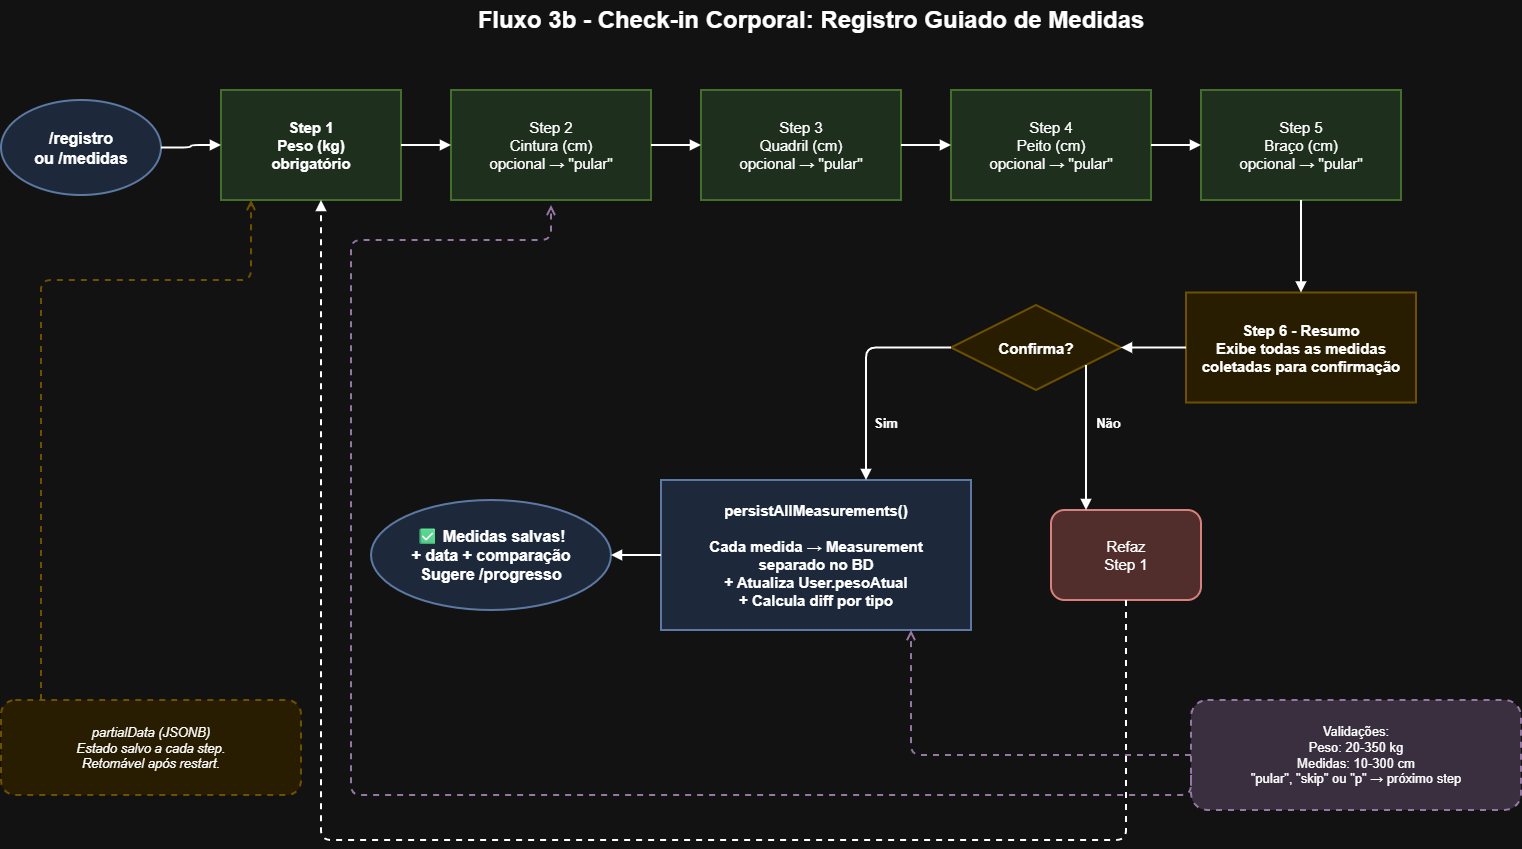

The diagram above was exported from draw.io. Its source (the exported page's mxGraphModel, read from the mxfile embedded in the PNG):
<mxGraphModel dx="1445" dy="930" grid="1" gridSize="10" guides="1" tooltips="1" connect="1" arrows="1" fold="1" page="1" pageScale="1" pageWidth="827" pageHeight="1169" math="0" shadow="0">
  <root>
    <mxCell id="0" />
    <mxCell id="1" parent="0" />
    <mxCell id="title" parent="1" style="text;html=1;strokeColor=none;fillColor=none;align=center;verticalAlign=middle;whiteSpace=wrap;fontSize=24;fontStyle=1;fontFamily=Arial;" value="Fluxo 3b - Check-in Corporal: Registro Guiado de Medidas" vertex="1">
      <mxGeometry height="40" width="860" x="420" y="20" as="geometry" />
    </mxCell>
    <mxCell id="s" parent="1" style="ellipse;whiteSpace=wrap;html=1;fillColor=#dae8fc;strokeColor=#6c8ebf;strokeWidth=2;fontSize=16;fontStyle=1;fontFamily=Arial;align=center;verticalAlign=middle;" value="/registro&#10;ou /medidas" vertex="1">
      <mxGeometry height="95" width="160" x="40" y="120" as="geometry" />
    </mxCell>
    <mxCell id="s1" parent="1" style="rounded=0;whiteSpace=wrap;html=1;fillColor=#d5e8d4;strokeColor=#82b366;strokeWidth=2;fontSize=15;fontStyle=1;fontFamily=Arial;align=center;verticalAlign=middle;" value="Step 1&#10;Peso (kg)&#10;obrigatório" vertex="1">
      <mxGeometry height="110" width="180" x="260" y="110" as="geometry" />
    </mxCell>
    <mxCell id="s2" parent="1" style="rounded=0;whiteSpace=wrap;html=1;fillColor=#d5e8d4;strokeColor=#82b366;strokeWidth=2;fontSize=15;fontFamily=Arial;align=center;verticalAlign=middle;" value="Step 2&#10;Cintura (cm)&#10;opcional → &quot;pular&quot;" vertex="1">
      <mxGeometry height="110" width="200" x="490" y="110" as="geometry" />
    </mxCell>
    <mxCell id="s3" parent="1" style="rounded=0;whiteSpace=wrap;html=1;fillColor=#d5e8d4;strokeColor=#82b366;strokeWidth=2;fontSize=15;fontFamily=Arial;align=center;verticalAlign=middle;" value="Step 3&#10;Quadril (cm)&#10;opcional → &quot;pular&quot;" vertex="1">
      <mxGeometry height="110" width="200" x="740" y="110" as="geometry" />
    </mxCell>
    <mxCell id="s4" parent="1" style="rounded=0;whiteSpace=wrap;html=1;fillColor=#d5e8d4;strokeColor=#82b366;strokeWidth=2;fontSize=15;fontFamily=Arial;align=center;verticalAlign=middle;" value="Step 4&#10;Peito (cm)&#10;opcional → &quot;pular&quot;" vertex="1">
      <mxGeometry height="110" width="200" x="990" y="110" as="geometry" />
    </mxCell>
    <mxCell id="s5" parent="1" style="rounded=0;whiteSpace=wrap;html=1;fillColor=#d5e8d4;strokeColor=#82b366;strokeWidth=2;fontSize=15;fontFamily=Arial;align=center;verticalAlign=middle;" value="Step 5&#10;Braço (cm)&#10;opcional → &quot;pular&quot;" vertex="1">
      <mxGeometry height="110" width="200" x="1240" y="110" as="geometry" />
    </mxCell>
    <mxCell id="res" parent="1" style="rounded=0;whiteSpace=wrap;html=1;fillColor=#fff2cc;strokeColor=#d6b656;strokeWidth=2;fontSize=15;fontStyle=1;fontFamily=Arial;align=center;verticalAlign=middle;" value="Step 6 - Resumo&#10;Exibe todas as medidas&#10;coletadas para confirmação" vertex="1">
      <mxGeometry height="110" width="230" x="1225" y="312.5" as="geometry" />
    </mxCell>
    <mxCell id="dc" parent="1" style="rhombus;whiteSpace=wrap;html=1;fillColor=#fff2cc;strokeColor=#d6b656;strokeWidth=2;fontSize=15;fontStyle=1;fontFamily=Arial;align=center;verticalAlign=middle;" value="Confirma?" vertex="1">
      <mxGeometry height="85" width="170" x="990" y="325" as="geometry" />
    </mxCell>
    <mxCell id="per" parent="1" style="rounded=0;whiteSpace=wrap;html=1;fillColor=#dae8fc;strokeColor=#6c8ebf;strokeWidth=2;fontSize=15;fontStyle=1;fontFamily=Arial;align=center;verticalAlign=middle;" value="persistAllMeasurements()&#10;&#10;Cada medida → Measurement&#10;separado no BD&#10;+ Atualiza User.pesoAtual&#10;+ Calcula diff por tipo" vertex="1">
      <mxGeometry height="150" width="310" x="700" y="500" as="geometry" />
    </mxCell>
    <mxCell id="refaz" parent="1" style="rounded=1;whiteSpace=wrap;html=1;fillColor=#f8cecc;strokeColor=#b85450;strokeWidth=2;fontSize=15;fontFamily=Arial;align=center;verticalAlign=middle;" value="Refaz&#10;Step 1" vertex="1">
      <mxGeometry height="90" width="150" x="1090" y="530" as="geometry" />
    </mxCell>
    <mxCell id="fim" parent="1" style="ellipse;whiteSpace=wrap;html=1;fillColor=#dae8fc;strokeColor=#6c8ebf;strokeWidth=2;fontSize=16;fontStyle=1;fontFamily=Arial;align=center;verticalAlign=middle;" value="✅ Medidas salvas!&#10;+ data + comparação&#10;Sugere /progresso" vertex="1">
      <mxGeometry height="110" width="240" x="410" y="520" as="geometry" />
    </mxCell>
    <mxCell id="pd" parent="1" style="rounded=1;dashed=1;whiteSpace=wrap;html=1;fillColor=#fff2cc;strokeColor=#d6b656;strokeWidth=2;fontSize=13;fontStyle=2;fontFamily=Arial;align=center;verticalAlign=middle;" value="partialData (JSONB)&#10;Estado salvo a cada step.&#10;Retomável após restart." vertex="1">
      <mxGeometry height="95" width="300" x="40" y="720" as="geometry" />
    </mxCell>
    <mxCell id="vl" parent="1" style="rounded=1;dashed=1;whiteSpace=wrap;html=1;fillColor=#e1d5e7;strokeColor=#9673a6;strokeWidth=2;fontSize=13;fontFamily=Arial;align=center;verticalAlign=middle;" value="Validações:&#10;Peso: 20-350 kg&#10;Medidas: 10-300 cm&#10;&quot;pular&quot;, &quot;skip&quot; ou &quot;p&quot; → próximo step" vertex="1">
      <mxGeometry height="110" width="330" x="1230" y="720" as="geometry" />
    </mxCell>
    <mxCell id="lblSim" parent="1" style="text;html=1;strokeColor=none;fillColor=#ffffff;align=center;verticalAlign=middle;whiteSpace=wrap;fontSize=13;fontStyle=1;fontFamily=Arial;" value="Sim" vertex="1">
      <mxGeometry height="25" width="40" x="905" y="430" as="geometry" />
    </mxCell>
    <mxCell id="lblNao" parent="1" style="text;html=1;strokeColor=none;fillColor=#ffffff;align=center;verticalAlign=middle;whiteSpace=wrap;fontSize=13;fontStyle=1;fontFamily=Arial;" value="Não" vertex="1">
      <mxGeometry height="25" width="45" x="1125" y="430" as="geometry" />
    </mxCell>
    <mxCell id="a1" edge="1" parent="1" source="s" style="edgeStyle=orthogonalEdgeStyle;rounded=1;orthogonalLoop=1;jettySize=auto;html=1;strokeWidth=2;endArrow=block;endFill=1;" target="s1">
      <mxGeometry relative="1" as="geometry" />
    </mxCell>
    <mxCell id="a2" edge="1" parent="1" source="s1" style="edgeStyle=orthogonalEdgeStyle;rounded=1;orthogonalLoop=1;jettySize=auto;html=1;strokeWidth=2;endArrow=block;endFill=1;" target="s2">
      <mxGeometry relative="1" as="geometry" />
    </mxCell>
    <mxCell id="a3" edge="1" parent="1" source="s2" style="edgeStyle=orthogonalEdgeStyle;rounded=1;orthogonalLoop=1;jettySize=auto;html=1;strokeWidth=2;endArrow=block;endFill=1;" target="s3">
      <mxGeometry relative="1" as="geometry" />
    </mxCell>
    <mxCell id="a4" edge="1" parent="1" source="s3" style="edgeStyle=orthogonalEdgeStyle;rounded=1;orthogonalLoop=1;jettySize=auto;html=1;strokeWidth=2;endArrow=block;endFill=1;" target="s4">
      <mxGeometry relative="1" as="geometry" />
    </mxCell>
    <mxCell id="a5" edge="1" parent="1" source="s4" style="edgeStyle=orthogonalEdgeStyle;rounded=1;orthogonalLoop=1;jettySize=auto;html=1;strokeWidth=2;endArrow=block;endFill=1;" target="s5">
      <mxGeometry relative="1" as="geometry" />
    </mxCell>
    <mxCell id="a6" edge="1" parent="1" source="s5" style="edgeStyle=orthogonalEdgeStyle;rounded=1;orthogonalLoop=1;jettySize=auto;html=1;strokeWidth=2;endArrow=block;endFill=1;" target="res">
      <mxGeometry relative="1" as="geometry" />
    </mxCell>
    <mxCell id="a7" edge="1" parent="1" source="res" style="edgeStyle=orthogonalEdgeStyle;rounded=1;orthogonalLoop=1;jettySize=auto;html=1;strokeWidth=2;endArrow=block;endFill=1;" target="dc">
      <mxGeometry relative="1" as="geometry" />
    </mxCell>
    <mxCell id="a8" edge="1" parent="1" source="dc" style="edgeStyle=orthogonalEdgeStyle;rounded=1;orthogonalLoop=1;jettySize=auto;html=1;strokeWidth=2;endArrow=block;endFill=1;" target="per">
      <mxGeometry relative="1" as="geometry">
        <Array as="points">
          <mxPoint x="905" y="455" />
          <mxPoint x="905" y="470" />
        </Array>
      </mxGeometry>
    </mxCell>
    <mxCell id="a9" edge="1" parent="1" source="dc" style="edgeStyle=orthogonalEdgeStyle;rounded=1;orthogonalLoop=1;jettySize=auto;html=1;strokeWidth=2;endArrow=block;endFill=1;" target="refaz">
      <mxGeometry relative="1" as="geometry">
        <Array as="points">
          <mxPoint x="1125" y="455" />
          <mxPoint x="1125" y="490" />
        </Array>
      </mxGeometry>
    </mxCell>
    <mxCell id="a10" edge="1" parent="1" source="refaz" style="edgeStyle=orthogonalEdgeStyle;rounded=1;orthogonalLoop=1;jettySize=auto;html=1;dashed=1;strokeWidth=2;endArrow=block;endFill=1;" target="s1">
      <mxGeometry relative="1" as="geometry">
        <Array as="points">
          <mxPoint x="1165" y="860" />
          <mxPoint x="360" y="860" />
        </Array>
      </mxGeometry>
    </mxCell>
    <mxCell id="a11" edge="1" parent="1" source="per" style="edgeStyle=orthogonalEdgeStyle;rounded=1;orthogonalLoop=1;jettySize=auto;html=1;strokeWidth=2;endArrow=block;endFill=1;" target="fim">
      <mxGeometry relative="1" as="geometry" />
    </mxCell>
    <mxCell id="a12" edge="1" parent="1" style="edgeStyle=orthogonalEdgeStyle;rounded=1;orthogonalLoop=1;jettySize=auto;html=1;dashed=1;strokeColor=#d6b656;strokeWidth=2;endArrow=open;endFill=0;">
      <mxGeometry relative="1" as="geometry">
        <Array as="points">
          <mxPoint x="80" y="300" />
          <mxPoint x="290" y="300" />
        </Array>
        <mxPoint x="80" y="720" as="sourcePoint" />
        <mxPoint x="290.04" y="220" as="targetPoint" />
      </mxGeometry>
    </mxCell>
    <mxCell id="a13" edge="1" parent="1" style="edgeStyle=orthogonalEdgeStyle;rounded=1;orthogonalLoop=1;jettySize=auto;html=1;dashed=1;strokeColor=#9673a6;strokeWidth=2;endArrow=open;endFill=0;entryX=0.5;entryY=1;entryDx=0;entryDy=0;">
      <mxGeometry relative="1" as="geometry">
        <Array as="points">
          <mxPoint x="1230" y="815" />
          <mxPoint x="390" y="815" />
          <mxPoint x="390" y="260" />
          <mxPoint x="590" y="260" />
        </Array>
        <mxPoint x="1230" y="795.0034782608695" as="sourcePoint" />
        <mxPoint x="590" y="224.96" as="targetPoint" />
      </mxGeometry>
    </mxCell>
    <mxCell id="a14" edge="1" parent="1" source="vl" style="edgeStyle=orthogonalEdgeStyle;rounded=1;orthogonalLoop=1;jettySize=auto;html=1;dashed=1;strokeColor=#9673a6;strokeWidth=2;endArrow=open;endFill=0;" target="per">
      <mxGeometry relative="1" as="geometry">
        <Array as="points">
          <mxPoint x="1230" y="775" />
          <mxPoint x="950" y="775" />
          <mxPoint x="950" y="660" />
        </Array>
      </mxGeometry>
    </mxCell>
  </root>
</mxGraphModel>